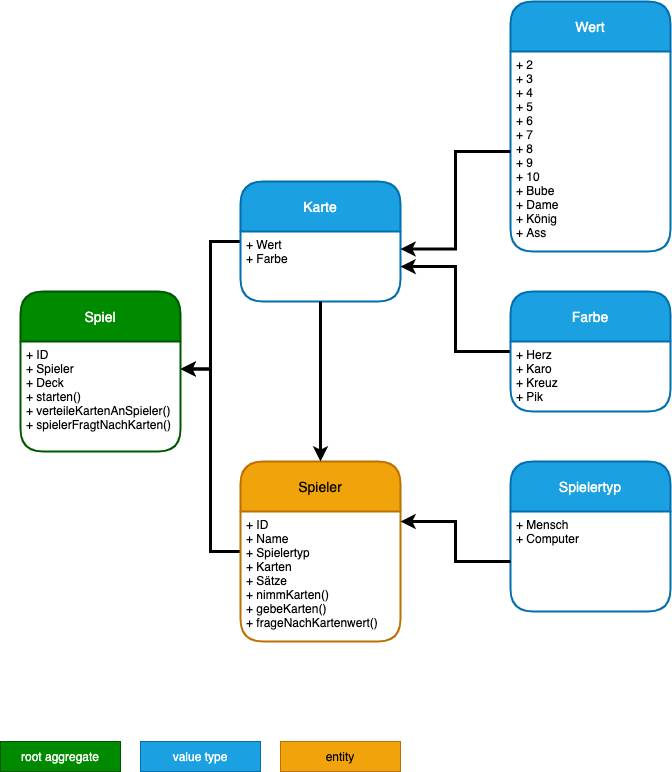

The diagram above was exported from draw.io. Its source (the exported page's mxGraphModel, read from the mxfile embedded in the PNG):
<mxGraphModel dx="1108" dy="2000" grid="1" gridSize="10" guides="1" tooltips="1" connect="1" arrows="1" fold="1" page="1" pageScale="1" pageWidth="827" pageHeight="1169" math="0" shadow="0">
  <root>
    <mxCell id="0" />
    <mxCell id="1" parent="0" />
    <mxCell id="22" style="edgeStyle=orthogonalEdgeStyle;rounded=0;orthogonalLoop=1;jettySize=auto;html=1;entryX=1;entryY=0.25;entryDx=0;entryDy=0;strokeWidth=3;" parent="1" source="2" target="12" edge="1">
      <mxGeometry relative="1" as="geometry" />
    </mxCell>
    <mxCell id="2" value="Karte" style="swimlane;childLayout=stackLayout;horizontal=1;startSize=50;horizontalStack=0;rounded=1;fontSize=14;fontStyle=0;strokeWidth=2;resizeParent=0;resizeLast=1;shadow=0;dashed=0;align=center;fillColor=#1ba1e2;strokeColor=#006EAF;fontColor=#ffffff;" parent="1" vertex="1">
      <mxGeometry x="240" y="90" width="160" height="120" as="geometry" />
    </mxCell>
    <mxCell id="3" value="+ Wert&#10;+ Farbe" style="align=left;strokeColor=none;fillColor=none;spacingLeft=4;fontSize=12;verticalAlign=top;resizable=0;rotatable=0;part=1;" parent="2" vertex="1">
      <mxGeometry y="50" width="160" height="70" as="geometry" />
    </mxCell>
    <mxCell id="23" style="edgeStyle=orthogonalEdgeStyle;rounded=0;orthogonalLoop=1;jettySize=auto;html=1;entryX=1;entryY=0.25;entryDx=0;entryDy=0;strokeWidth=3;" parent="1" source="6" target="12" edge="1">
      <mxGeometry relative="1" as="geometry" />
    </mxCell>
    <mxCell id="6" value="Spieler" style="swimlane;childLayout=stackLayout;horizontal=1;startSize=50;horizontalStack=0;rounded=1;fontSize=14;fontStyle=0;strokeWidth=2;resizeParent=0;resizeLast=1;shadow=0;dashed=0;align=center;fillColor=#f0a30a;strokeColor=#BD7000;fontColor=#000000;" parent="1" vertex="1">
      <mxGeometry x="240" y="370" width="160" height="180" as="geometry" />
    </mxCell>
    <mxCell id="7" value="+ ID&#10;+ Name&#10;+ Spielertyp&#10;+ Karten&#10;+ Sätze&#10;+ nimmKarten()&#10;+ gebeKarten()&#10;+ frageNachKartenwert()" style="align=left;strokeColor=none;fillColor=none;spacingLeft=4;fontSize=12;verticalAlign=top;resizable=0;rotatable=0;part=1;" parent="6" vertex="1">
      <mxGeometry y="50" width="160" height="130" as="geometry" />
    </mxCell>
    <mxCell id="8" value="Spielertyp" style="swimlane;childLayout=stackLayout;horizontal=1;startSize=50;horizontalStack=0;rounded=1;fontSize=14;fontStyle=0;strokeWidth=2;resizeParent=0;resizeLast=1;shadow=0;dashed=0;align=center;fillColor=#1ba1e2;strokeColor=#006EAF;fontColor=#ffffff;" parent="1" vertex="1">
      <mxGeometry x="510" y="370" width="160" height="150" as="geometry" />
    </mxCell>
    <mxCell id="9" value="+ Mensch&#10;+ Computer" style="align=left;strokeColor=none;fillColor=none;spacingLeft=4;fontSize=12;verticalAlign=top;resizable=0;rotatable=0;part=1;" parent="8" vertex="1">
      <mxGeometry y="50" width="160" height="100" as="geometry" />
    </mxCell>
    <mxCell id="11" value="Spiel" style="swimlane;childLayout=stackLayout;horizontal=1;startSize=50;horizontalStack=0;rounded=1;fontSize=14;fontStyle=0;strokeWidth=2;resizeParent=0;resizeLast=1;shadow=0;dashed=0;align=center;fillColor=#008a00;strokeColor=#005700;fontColor=#ffffff;" parent="1" vertex="1">
      <mxGeometry x="20" y="200" width="160" height="160" as="geometry">
        <mxRectangle x="20" y="200" width="130" height="40" as="alternateBounds" />
      </mxGeometry>
    </mxCell>
    <mxCell id="12" value="+ ID&#10;+ Spieler&#10;+ Deck&#10;+ starten()&#10;+ verteileKartenAnSpieler()&#10;+ spielerFragtNachKarten()" style="align=left;strokeColor=none;fillColor=none;spacingLeft=4;fontSize=12;verticalAlign=top;resizable=0;rotatable=0;part=1;" parent="11" vertex="1">
      <mxGeometry y="50" width="160" height="110" as="geometry" />
    </mxCell>
    <mxCell id="13" value="Wert" style="swimlane;childLayout=stackLayout;horizontal=1;startSize=50;horizontalStack=0;rounded=1;fontSize=14;fontStyle=0;strokeWidth=2;resizeParent=0;resizeLast=1;shadow=0;dashed=0;align=center;fillColor=#1ba1e2;strokeColor=#006EAF;fontColor=#ffffff;" parent="1" vertex="1">
      <mxGeometry x="510" y="-90" width="160" height="250" as="geometry" />
    </mxCell>
    <mxCell id="14" value="+ 2&#10;+ 3&#10;+ 4&#10;+ 5&#10;+ 6&#10;+ 7&#10;+ 8&#10;+ 9&#10;+ 10&#10;+ Bube&#10;+ Dame&#10;+ König&#10;+ Ass" style="align=left;strokeColor=none;fillColor=none;spacingLeft=4;fontSize=12;verticalAlign=top;resizable=0;rotatable=0;part=1;" parent="13" vertex="1">
      <mxGeometry y="50" width="160" height="200" as="geometry" />
    </mxCell>
    <mxCell id="19" style="edgeStyle=orthogonalEdgeStyle;rounded=0;orthogonalLoop=1;jettySize=auto;html=1;strokeWidth=3;" parent="1" source="15" target="3" edge="1">
      <mxGeometry relative="1" as="geometry">
        <mxPoint x="360" y="190" as="targetPoint" />
      </mxGeometry>
    </mxCell>
    <mxCell id="15" value="Farbe" style="swimlane;childLayout=stackLayout;horizontal=1;startSize=50;horizontalStack=0;rounded=1;fontSize=14;fontStyle=0;strokeWidth=2;resizeParent=0;resizeLast=1;shadow=0;dashed=0;align=center;fillColor=#1ba1e2;strokeColor=#006EAF;fontColor=#ffffff;" parent="1" vertex="1">
      <mxGeometry x="510" y="200" width="160" height="120" as="geometry" />
    </mxCell>
    <mxCell id="16" value="+ Herz&#10;+ Karo&#10;+ Kreuz&#10;+ Pik" style="align=left;strokeColor=none;fillColor=none;spacingLeft=4;fontSize=12;verticalAlign=top;resizable=0;rotatable=0;part=1;" parent="15" vertex="1">
      <mxGeometry y="50" width="160" height="70" as="geometry" />
    </mxCell>
    <mxCell id="20" value="" style="edgeStyle=orthogonalEdgeStyle;rounded=0;orthogonalLoop=1;jettySize=auto;html=1;strokeWidth=3;entryX=0.5;entryY=0;entryDx=0;entryDy=0;" parent="1" source="3" target="6" edge="1">
      <mxGeometry relative="1" as="geometry">
        <mxPoint x="320" y="350" as="targetPoint" />
      </mxGeometry>
    </mxCell>
    <mxCell id="26" style="edgeStyle=orthogonalEdgeStyle;rounded=0;orthogonalLoop=1;jettySize=auto;html=1;entryX=1;entryY=0.25;entryDx=0;entryDy=0;strokeWidth=3;" parent="1" source="14" target="3" edge="1">
      <mxGeometry relative="1" as="geometry" />
    </mxCell>
    <mxCell id="29" value="" style="edgeStyle=orthogonalEdgeStyle;rounded=0;orthogonalLoop=1;jettySize=auto;html=1;strokeWidth=3;" parent="1" source="9" edge="1">
      <mxGeometry relative="1" as="geometry">
        <mxPoint x="400" y="430" as="targetPoint" />
      </mxGeometry>
    </mxCell>
    <mxCell id="30" value="root aggregate" style="rounded=0;whiteSpace=wrap;html=1;fillColor=#008a00;strokeColor=#005700;fontColor=#ffffff;" vertex="1" parent="1">
      <mxGeometry y="650" width="120" height="30" as="geometry" />
    </mxCell>
    <mxCell id="31" value="value type" style="rounded=0;whiteSpace=wrap;html=1;fillColor=#1ba1e2;strokeColor=#006EAF;fontColor=#ffffff;" vertex="1" parent="1">
      <mxGeometry x="140" y="650" width="120" height="30" as="geometry" />
    </mxCell>
    <mxCell id="32" value="entity" style="rounded=0;whiteSpace=wrap;html=1;fillColor=#f0a30a;strokeColor=#BD7000;fontColor=#000000;" vertex="1" parent="1">
      <mxGeometry x="280" y="650" width="120" height="30" as="geometry" />
    </mxCell>
  </root>
</mxGraphModel>